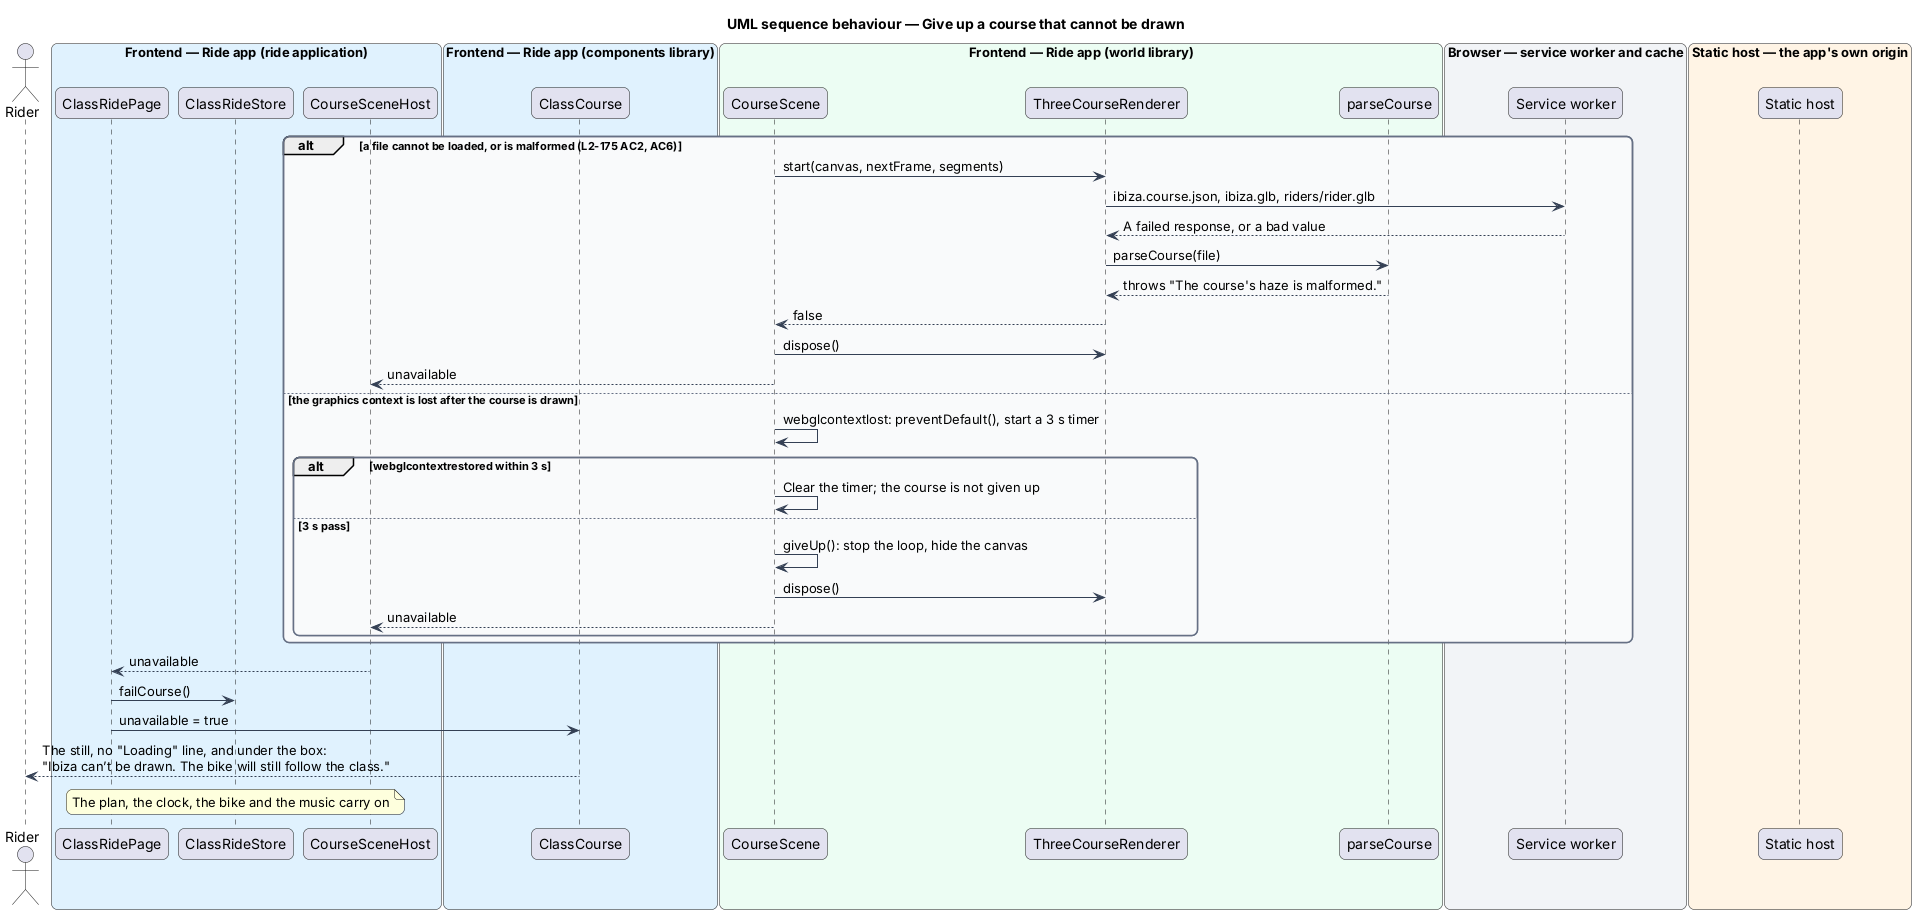

The diagram above was rendered by PlantUML. Its source (embedded in the PNG):
@startuml
title UML sequence behaviour — Give up a course that cannot be drawn
skinparam backgroundColor #FFFFFF
skinparam shadowing false
skinparam roundcorner 12
skinparam defaultFontName Arial
skinparam ArrowColor #344054
skinparam rectangle {
  BorderColor #344054
  FontColor #101828
}
skinparam package {
  BorderColor #667085
  FontColor #101828
  BackgroundColor #F9FAFB
}
actor "Rider" as rider
box "Frontend — Ride app (ride application)" #E0F2FE
  participant "ClassRidePage" as page
  participant "ClassRideStore" as store
  participant "CourseSceneHost" as host
end box
box "Frontend — Ride app (components library)" #E0F2FE
  participant "ClassCourse" as box
end box
box "Frontend — Ride app (world library)" #ECFDF3
  participant "CourseScene" as scene
  participant "ThreeCourseRenderer" as renderer
  participant "parseCourse" as parse
end box
box "Browser — service worker and cache" #F2F4F7
  participant "Service worker" as sw
end box
box "Static host — the app's own origin" #FFF4E5
  participant "Static host" as origin
end box

alt a file cannot be loaded, or is malformed (L2-175 AC2, AC6)
  scene -> renderer : start(canvas, nextFrame, segments)
  renderer -> sw : ibiza.course.json, ibiza.glb, riders/rider.glb
  sw --> renderer : A failed response, or a bad value
  renderer -> parse : parseCourse(file)
  parse --> renderer : throws "The course's haze is malformed."
  renderer --> scene : false
  scene -> renderer : dispose()
  scene --> host : unavailable
else the graphics context is lost after the course is drawn
  scene -> scene : webglcontextlost: preventDefault(), start a 3 s timer
  alt webglcontextrestored within 3 s
    scene -> scene : Clear the timer; the course is not given up
  else 3 s pass
    scene -> scene : giveUp(): stop the loop, hide the canvas
    scene -> renderer : dispose()
    scene --> host : unavailable
  end
end
host --> page : unavailable
page -> store : failCourse()
page -> box : unavailable = true
box --> rider : The still, no "Loading" line, and under the box:\n"Ibiza can’t be drawn. The bike will still follow the class."
note over store : The plan, the clock, the bike and the music carry on
@enduml